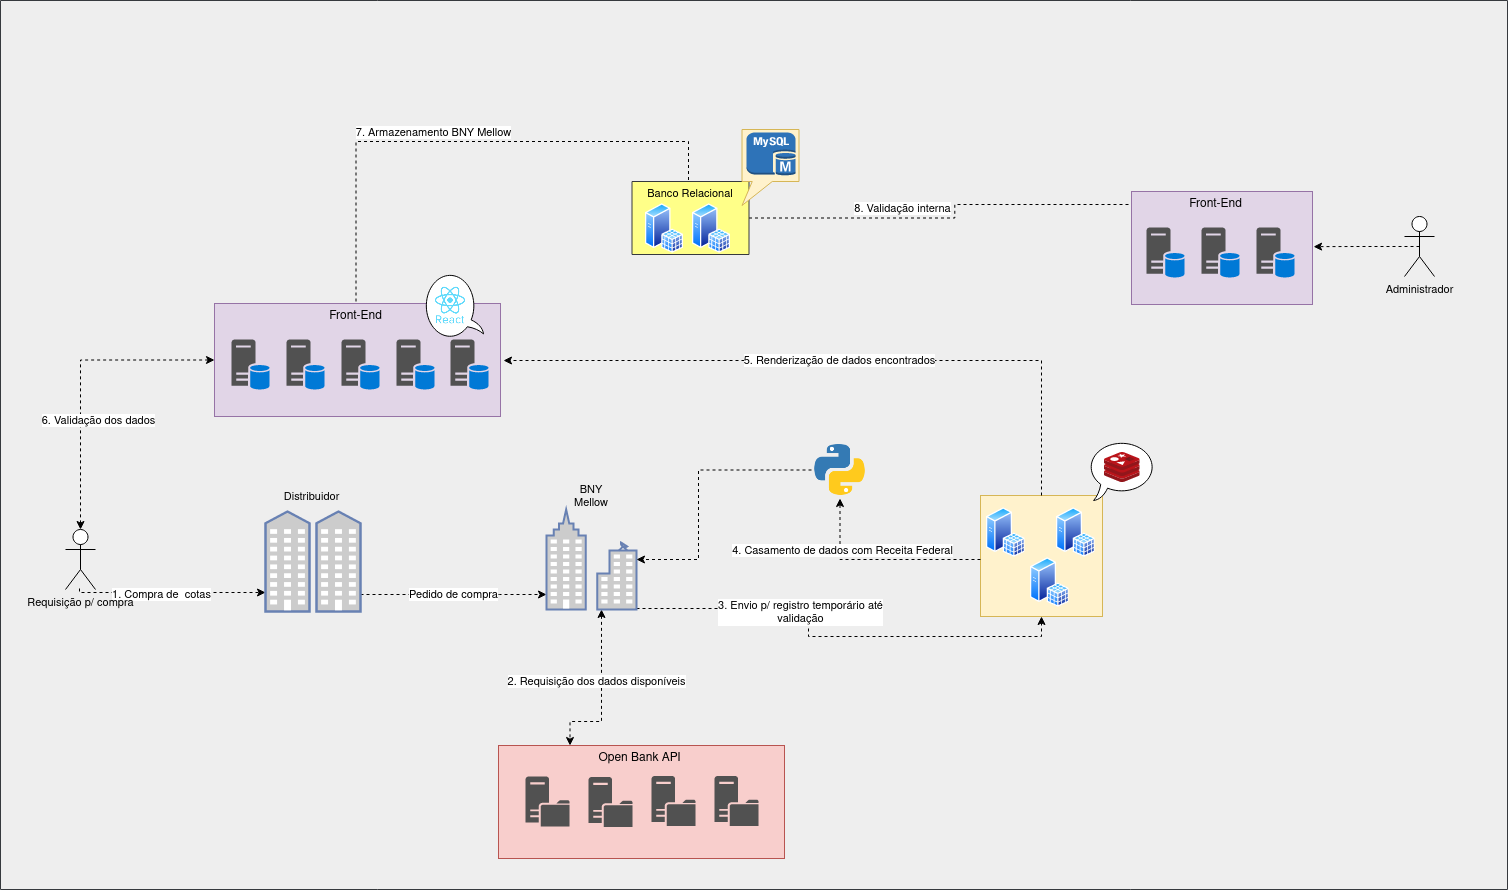

The diagram above was exported from draw.io. Its source (the exported page's mxGraphModel, read from the mxfile embedded in the PNG):
<mxGraphModel dx="2390" dy="1149" grid="0" gridSize="10" guides="1" tooltips="1" connect="1" arrows="1" fold="1" page="0" pageScale="1" pageWidth="850" pageHeight="1100" math="0" shadow="0">
  <root>
    <mxCell id="0" />
    <mxCell id="1" parent="0" />
    <mxCell id="dXZ8Rk8AoRhAj6eYldvV-46" value="" style="verticalLabelPosition=bottom;verticalAlign=top;html=1;shape=mxgraph.basic.rect;fillColor2=none;strokeWidth=1;size=20;indent=5;shadow=0;fontSize=11;fillColor=#eeeeee;strokeColor=#36393d;movable=0;" vertex="1" parent="1">
      <mxGeometry x="-244" y="-108" width="1507" height="889" as="geometry" />
    </mxCell>
    <mxCell id="dXZ8Rk8AoRhAj6eYldvV-10" value="" style="group" vertex="1" connectable="0" parent="1">
      <mxGeometry x="254" y="635" width="286" height="115" as="geometry" />
    </mxCell>
    <mxCell id="dXZ8Rk8AoRhAj6eYldvV-9" value="" style="rounded=0;whiteSpace=wrap;html=1;fillColor=#f8cecc;strokeColor=#b85450;" vertex="1" parent="dXZ8Rk8AoRhAj6eYldvV-10">
      <mxGeometry y="2" width="286" height="113" as="geometry" />
    </mxCell>
    <mxCell id="dXZ8Rk8AoRhAj6eYldvV-3" value="Open Bank API" style="text;html=1;strokeColor=none;fillColor=none;align=center;verticalAlign=middle;whiteSpace=wrap;rounded=0;" vertex="1" parent="dXZ8Rk8AoRhAj6eYldvV-10">
      <mxGeometry x="86" width="111" height="30" as="geometry" />
    </mxCell>
    <mxCell id="dXZ8Rk8AoRhAj6eYldvV-27" value="" style="sketch=0;pointerEvents=1;shadow=0;dashed=0;html=1;strokeColor=none;labelPosition=center;verticalLabelPosition=bottom;verticalAlign=top;align=center;fillColor=#515151;shape=mxgraph.mscae.system_center.distribution_point" vertex="1" parent="dXZ8Rk8AoRhAj6eYldvV-10">
      <mxGeometry x="27" y="33" width="44" height="50" as="geometry" />
    </mxCell>
    <mxCell id="dXZ8Rk8AoRhAj6eYldvV-28" value="" style="sketch=0;pointerEvents=1;shadow=0;dashed=0;html=1;strokeColor=none;labelPosition=center;verticalLabelPosition=bottom;verticalAlign=top;align=center;fillColor=#515151;shape=mxgraph.mscae.system_center.distribution_point" vertex="1" parent="dXZ8Rk8AoRhAj6eYldvV-10">
      <mxGeometry x="90" y="33.5" width="44" height="50" as="geometry" />
    </mxCell>
    <mxCell id="dXZ8Rk8AoRhAj6eYldvV-29" value="" style="sketch=0;pointerEvents=1;shadow=0;dashed=0;html=1;strokeColor=none;labelPosition=center;verticalLabelPosition=bottom;verticalAlign=top;align=center;fillColor=#515151;shape=mxgraph.mscae.system_center.distribution_point" vertex="1" parent="dXZ8Rk8AoRhAj6eYldvV-10">
      <mxGeometry x="153" y="32.5" width="44" height="50" as="geometry" />
    </mxCell>
    <mxCell id="dXZ8Rk8AoRhAj6eYldvV-30" value="" style="sketch=0;pointerEvents=1;shadow=0;dashed=0;html=1;strokeColor=none;labelPosition=center;verticalLabelPosition=bottom;verticalAlign=top;align=center;fillColor=#515151;shape=mxgraph.mscae.system_center.distribution_point" vertex="1" parent="dXZ8Rk8AoRhAj6eYldvV-10">
      <mxGeometry x="216" y="32.5" width="44" height="50" as="geometry" />
    </mxCell>
    <mxCell id="dXZ8Rk8AoRhAj6eYldvV-15" value="" style="group;container=1;" vertex="1" connectable="0" parent="1">
      <mxGeometry x="617" y="215" width="175.5" height="184" as="geometry">
        <mxRectangle x="617" y="215" width="50" height="44" as="alternateBounds" />
      </mxGeometry>
    </mxCell>
    <mxCell id="dXZ8Rk8AoRhAj6eYldvV-92" value="" style="group" vertex="1" connectable="0" parent="dXZ8Rk8AoRhAj6eYldvV-15">
      <mxGeometry x="119" y="117" width="175.5" height="176" as="geometry" />
    </mxCell>
    <mxCell id="dXZ8Rk8AoRhAj6eYldvV-4" value="" style="rounded=0;whiteSpace=wrap;html=1;fillColor=#fff2cc;strokeColor=#d6b656;" vertex="1" parent="dXZ8Rk8AoRhAj6eYldvV-92">
      <mxGeometry y="55" width="122" height="121" as="geometry" />
    </mxCell>
    <mxCell id="dXZ8Rk8AoRhAj6eYldvV-13" value="" style="whiteSpace=wrap;html=1;shape=mxgraph.basic.oval_callout;shadow=0;" vertex="1" parent="dXZ8Rk8AoRhAj6eYldvV-92">
      <mxGeometry x="107.5" width="68" height="60" as="geometry" />
    </mxCell>
    <mxCell id="dXZ8Rk8AoRhAj6eYldvV-1" value="" style="sketch=0;aspect=fixed;html=1;points=[];align=center;image;fontSize=12;image=img/lib/mscae/Cache_Redis_Product.svg;" vertex="1" parent="dXZ8Rk8AoRhAj6eYldvV-92">
      <mxGeometry x="123.5" y="11.759999999999991" width="36" height="30.24" as="geometry" />
    </mxCell>
    <mxCell id="dXZ8Rk8AoRhAj6eYldvV-65" value="" style="aspect=fixed;perimeter=ellipsePerimeter;html=1;align=center;shadow=0;dashed=0;spacingTop=3;image;image=img/lib/active_directory/sql_server.svg;fontSize=11;" vertex="1" parent="dXZ8Rk8AoRhAj6eYldvV-92">
      <mxGeometry x="6" y="67" width="38.5" height="50" as="geometry" />
    </mxCell>
    <mxCell id="dXZ8Rk8AoRhAj6eYldvV-66" value="" style="aspect=fixed;perimeter=ellipsePerimeter;html=1;align=center;shadow=0;dashed=0;spacingTop=3;image;image=img/lib/active_directory/sql_server.svg;fontSize=11;" vertex="1" parent="dXZ8Rk8AoRhAj6eYldvV-92">
      <mxGeometry x="50" y="117" width="38.5" height="50" as="geometry" />
    </mxCell>
    <mxCell id="dXZ8Rk8AoRhAj6eYldvV-67" value="" style="aspect=fixed;perimeter=ellipsePerimeter;html=1;align=center;shadow=0;dashed=0;spacingTop=3;image;image=img/lib/active_directory/sql_server.svg;fontSize=11;" vertex="1" parent="dXZ8Rk8AoRhAj6eYldvV-92">
      <mxGeometry x="76" y="67" width="38.5" height="50" as="geometry" />
    </mxCell>
    <mxCell id="dXZ8Rk8AoRhAj6eYldvV-16" style="rounded=0;orthogonalLoop=1;jettySize=auto;html=1;entryX=0.5;entryY=1;entryDx=0;entryDy=0;edgeStyle=orthogonalEdgeStyle;dashed=1;startArrow=none;startFill=0;" edge="1" parent="1" source="dXZ8Rk8AoRhAj6eYldvV-90" target="dXZ8Rk8AoRhAj6eYldvV-4">
      <mxGeometry relative="1" as="geometry">
        <Array as="points">
          <mxPoint x="564" y="500" />
          <mxPoint x="564" y="528" />
          <mxPoint x="797" y="528" />
        </Array>
      </mxGeometry>
    </mxCell>
    <mxCell id="dXZ8Rk8AoRhAj6eYldvV-19" value="&lt;div&gt;3. Envio p/ registro temporário até &lt;br&gt;&lt;/div&gt;&lt;div&gt;validação&lt;br&gt;&lt;/div&gt;" style="edgeLabel;html=1;align=center;verticalAlign=middle;resizable=0;points=[];" vertex="1" connectable="0" parent="dXZ8Rk8AoRhAj6eYldvV-16">
      <mxGeometry x="-0.4591" y="1" relative="1" as="geometry">
        <mxPoint x="40" y="4" as="offset" />
      </mxGeometry>
    </mxCell>
    <mxCell id="dXZ8Rk8AoRhAj6eYldvV-20" value="" style="group" vertex="1" connectable="0" parent="1">
      <mxGeometry x="-30" y="193" width="286" height="115" as="geometry" />
    </mxCell>
    <mxCell id="dXZ8Rk8AoRhAj6eYldvV-21" value="" style="rounded=0;whiteSpace=wrap;html=1;fillColor=#e1d5e7;strokeColor=#9673a6;" vertex="1" parent="dXZ8Rk8AoRhAj6eYldvV-20">
      <mxGeometry y="2" width="286" height="113" as="geometry" />
    </mxCell>
    <mxCell id="dXZ8Rk8AoRhAj6eYldvV-22" value="Front-End" style="text;html=1;strokeColor=none;fillColor=none;align=center;verticalAlign=middle;whiteSpace=wrap;rounded=0;" vertex="1" parent="dXZ8Rk8AoRhAj6eYldvV-20">
      <mxGeometry x="86" width="111" height="30" as="geometry" />
    </mxCell>
    <mxCell id="dXZ8Rk8AoRhAj6eYldvV-26" value="" style="sketch=0;pointerEvents=1;shadow=0;dashed=0;html=1;strokeColor=none;labelPosition=center;verticalLabelPosition=bottom;verticalAlign=top;align=center;fillColor=#515151;shape=mxgraph.mscae.system_center.primary_site" vertex="1" parent="dXZ8Rk8AoRhAj6eYldvV-20">
      <mxGeometry x="17" y="38" width="38" height="50" as="geometry" />
    </mxCell>
    <mxCell id="dXZ8Rk8AoRhAj6eYldvV-35" value="" style="sketch=0;pointerEvents=1;shadow=0;dashed=0;html=1;strokeColor=none;labelPosition=center;verticalLabelPosition=bottom;verticalAlign=top;align=center;fillColor=#515151;shape=mxgraph.mscae.system_center.primary_site" vertex="1" parent="dXZ8Rk8AoRhAj6eYldvV-20">
      <mxGeometry x="72" y="38" width="38" height="50" as="geometry" />
    </mxCell>
    <mxCell id="dXZ8Rk8AoRhAj6eYldvV-36" value="" style="sketch=0;pointerEvents=1;shadow=0;dashed=0;html=1;strokeColor=none;labelPosition=center;verticalLabelPosition=bottom;verticalAlign=top;align=center;fillColor=#515151;shape=mxgraph.mscae.system_center.primary_site" vertex="1" parent="dXZ8Rk8AoRhAj6eYldvV-20">
      <mxGeometry x="127" y="38" width="38" height="50" as="geometry" />
    </mxCell>
    <mxCell id="dXZ8Rk8AoRhAj6eYldvV-37" value="" style="sketch=0;pointerEvents=1;shadow=0;dashed=0;html=1;strokeColor=none;labelPosition=center;verticalLabelPosition=bottom;verticalAlign=top;align=center;fillColor=#515151;shape=mxgraph.mscae.system_center.primary_site" vertex="1" parent="dXZ8Rk8AoRhAj6eYldvV-20">
      <mxGeometry x="182" y="38" width="38" height="50" as="geometry" />
    </mxCell>
    <mxCell id="dXZ8Rk8AoRhAj6eYldvV-38" value="" style="sketch=0;pointerEvents=1;shadow=0;dashed=0;html=1;strokeColor=none;labelPosition=center;verticalLabelPosition=bottom;verticalAlign=top;align=center;fillColor=#515151;shape=mxgraph.mscae.system_center.primary_site" vertex="1" parent="dXZ8Rk8AoRhAj6eYldvV-20">
      <mxGeometry x="236" y="38" width="38" height="50" as="geometry" />
    </mxCell>
    <mxCell id="dXZ8Rk8AoRhAj6eYldvV-31" style="edgeStyle=orthogonalEdgeStyle;rounded=0;orthogonalLoop=1;jettySize=auto;html=1;entryX=0.5;entryY=1;entryDx=0;entryDy=0;dashed=1;" edge="1" parent="1" source="dXZ8Rk8AoRhAj6eYldvV-4" target="dXZ8Rk8AoRhAj6eYldvV-97">
      <mxGeometry relative="1" as="geometry">
        <Array as="points">
          <mxPoint x="596" y="451" />
        </Array>
      </mxGeometry>
    </mxCell>
    <mxCell id="dXZ8Rk8AoRhAj6eYldvV-64" value="&lt;div&gt;4. Casamento de dados com Receita Federal&lt;/div&gt;" style="edgeLabel;html=1;align=center;verticalAlign=middle;resizable=0;points=[];fontSize=11;" vertex="1" connectable="0" parent="dXZ8Rk8AoRhAj6eYldvV-31">
      <mxGeometry x="-0.4667" y="4" relative="1" as="geometry">
        <mxPoint x="-85" y="-14" as="offset" />
      </mxGeometry>
    </mxCell>
    <mxCell id="dXZ8Rk8AoRhAj6eYldvV-32" value="" style="whiteSpace=wrap;html=1;shape=mxgraph.basic.oval_callout;shadow=0;rotation=-90;" vertex="1" parent="1">
      <mxGeometry x="175" y="167" width="68" height="60" as="geometry" />
    </mxCell>
    <mxCell id="dXZ8Rk8AoRhAj6eYldvV-34" value="" style="shape=image;html=1;verticalAlign=top;verticalLabelPosition=bottom;labelBackgroundColor=#ffffff;imageAspect=0;aspect=fixed;image=https://cdn0.iconfinder.com/data/icons/logos-brands-in-colors/128/react-128.png;shadow=0;fontSize=11;" vertex="1" parent="1">
      <mxGeometry x="187" y="178" width="38" height="38" as="geometry" />
    </mxCell>
    <mxCell id="dXZ8Rk8AoRhAj6eYldvV-53" style="edgeStyle=orthogonalEdgeStyle;rounded=0;orthogonalLoop=1;jettySize=auto;html=1;entryX=0.001;entryY=0.53;entryDx=0;entryDy=0;entryPerimeter=0;dashed=1;fontSize=11;exitX=0.5;exitY=0;exitDx=0;exitDy=0;" edge="1" parent="1" source="dXZ8Rk8AoRhAj6eYldvV-22" target="dXZ8Rk8AoRhAj6eYldvV-48">
      <mxGeometry relative="1" as="geometry">
        <Array as="points">
          <mxPoint x="112" y="33" />
          <mxPoint x="444" y="33" />
          <mxPoint x="444" y="112" />
        </Array>
      </mxGeometry>
    </mxCell>
    <mxCell id="dXZ8Rk8AoRhAj6eYldvV-72" value="7. Armazenamento BNY Mellow" style="edgeLabel;html=1;align=center;verticalAlign=middle;resizable=0;points=[];fontSize=11;" vertex="1" connectable="0" parent="dXZ8Rk8AoRhAj6eYldvV-53">
      <mxGeometry x="-0.2438" y="-3" relative="1" as="geometry">
        <mxPoint y="-13" as="offset" />
      </mxGeometry>
    </mxCell>
    <mxCell id="dXZ8Rk8AoRhAj6eYldvV-85" style="edgeStyle=orthogonalEdgeStyle;rounded=0;orthogonalLoop=1;jettySize=auto;html=1;dashed=1;fontSize=11;" edge="1" parent="1" source="dXZ8Rk8AoRhAj6eYldvV-48" target="dXZ8Rk8AoRhAj6eYldvV-77">
      <mxGeometry relative="1" as="geometry" />
    </mxCell>
    <mxCell id="dXZ8Rk8AoRhAj6eYldvV-86" value="8. Validação interna" style="edgeLabel;html=1;align=center;verticalAlign=middle;resizable=0;points=[];fontSize=11;" vertex="1" connectable="0" parent="dXZ8Rk8AoRhAj6eYldvV-85">
      <mxGeometry x="-0.3903" relative="1" as="geometry">
        <mxPoint x="23" y="-10" as="offset" />
      </mxGeometry>
    </mxCell>
    <mxCell id="dXZ8Rk8AoRhAj6eYldvV-60" style="edgeStyle=orthogonalEdgeStyle;rounded=0;orthogonalLoop=1;jettySize=auto;html=1;dashed=1;fontSize=11;" edge="1" parent="1" target="dXZ8Rk8AoRhAj6eYldvV-88">
      <mxGeometry relative="1" as="geometry">
        <mxPoint x="-165" y="480" as="sourcePoint" />
        <mxPoint x="23" y="502" as="targetPoint" />
        <Array as="points">
          <mxPoint x="-165" y="484" />
        </Array>
      </mxGeometry>
    </mxCell>
    <mxCell id="dXZ8Rk8AoRhAj6eYldvV-61" value="1. Compra de&amp;nbsp; cotas" style="edgeLabel;html=1;align=center;verticalAlign=middle;resizable=0;points=[];fontSize=11;" vertex="1" connectable="0" parent="dXZ8Rk8AoRhAj6eYldvV-60">
      <mxGeometry x="-0.1081" y="-3" relative="1" as="geometry">
        <mxPoint y="-2" as="offset" />
      </mxGeometry>
    </mxCell>
    <mxCell id="dXZ8Rk8AoRhAj6eYldvV-52" value="&lt;div&gt;Requisição p/ compra&lt;/div&gt;" style="shape=umlActor;verticalLabelPosition=bottom;verticalAlign=top;html=1;outlineConnect=0;shadow=0;fontSize=11;" vertex="1" parent="1">
      <mxGeometry x="-179" y="421" width="30" height="60" as="geometry" />
    </mxCell>
    <mxCell id="dXZ8Rk8AoRhAj6eYldvV-62" style="edgeStyle=orthogonalEdgeStyle;rounded=0;orthogonalLoop=1;jettySize=auto;html=1;entryX=0.25;entryY=0;entryDx=0;entryDy=0;dashed=1;fontSize=11;startArrow=classic;startFill=1;" edge="1" parent="1" source="dXZ8Rk8AoRhAj6eYldvV-90" target="dXZ8Rk8AoRhAj6eYldvV-9">
      <mxGeometry relative="1" as="geometry">
        <Array as="points">
          <mxPoint x="357" y="613" />
          <mxPoint x="326" y="613" />
        </Array>
      </mxGeometry>
    </mxCell>
    <mxCell id="dXZ8Rk8AoRhAj6eYldvV-63" value="2. Requisição dos dados disponíveis" style="edgeLabel;html=1;align=center;verticalAlign=middle;resizable=0;points=[];fontSize=11;spacingRight=0;rotation=0;" vertex="1" connectable="0" parent="dXZ8Rk8AoRhAj6eYldvV-62">
      <mxGeometry x="-0.1101" y="-2" relative="1" as="geometry">
        <mxPoint x="-4" y="-4" as="offset" />
      </mxGeometry>
    </mxCell>
    <mxCell id="dXZ8Rk8AoRhAj6eYldvV-87" style="edgeStyle=orthogonalEdgeStyle;rounded=0;orthogonalLoop=1;jettySize=auto;html=1;exitX=0.5;exitY=0.5;exitDx=0;exitDy=0;exitPerimeter=0;entryX=1.006;entryY=0.373;entryDx=0;entryDy=0;entryPerimeter=0;dashed=1;fontSize=11;" edge="1" parent="1" source="dXZ8Rk8AoRhAj6eYldvV-73">
      <mxGeometry relative="1" as="geometry">
        <mxPoint x="1069.0860000000002" y="138.1489999999999" as="targetPoint" />
      </mxGeometry>
    </mxCell>
    <mxCell id="dXZ8Rk8AoRhAj6eYldvV-73" value="&lt;div&gt;Administrador&lt;/div&gt;" style="shape=umlActor;verticalLabelPosition=bottom;verticalAlign=top;html=1;outlineConnect=0;shadow=0;fontSize=11;gradientColor=none;" vertex="1" parent="1">
      <mxGeometry x="1160" y="108" width="30" height="60" as="geometry" />
    </mxCell>
    <mxCell id="dXZ8Rk8AoRhAj6eYldvV-76" value="" style="rounded=0;whiteSpace=wrap;html=1;fillColor=#e1d5e7;strokeColor=#9673a6;" vertex="1" parent="1">
      <mxGeometry x="887" y="83" width="181" height="113" as="geometry" />
    </mxCell>
    <mxCell id="dXZ8Rk8AoRhAj6eYldvV-77" value="Front-End" style="text;html=1;strokeColor=none;fillColor=none;align=center;verticalAlign=middle;whiteSpace=wrap;rounded=0;" vertex="1" parent="1">
      <mxGeometry x="916" y="81" width="111" height="30" as="geometry" />
    </mxCell>
    <mxCell id="dXZ8Rk8AoRhAj6eYldvV-79" value="" style="sketch=0;pointerEvents=1;shadow=0;dashed=0;html=1;strokeColor=none;labelPosition=center;verticalLabelPosition=bottom;verticalAlign=top;align=center;fillColor=#515151;shape=mxgraph.mscae.system_center.primary_site" vertex="1" parent="1">
      <mxGeometry x="902" y="119" width="38" height="50" as="geometry" />
    </mxCell>
    <mxCell id="dXZ8Rk8AoRhAj6eYldvV-80" value="" style="sketch=0;pointerEvents=1;shadow=0;dashed=0;html=1;strokeColor=none;labelPosition=center;verticalLabelPosition=bottom;verticalAlign=top;align=center;fillColor=#515151;shape=mxgraph.mscae.system_center.primary_site" vertex="1" parent="1">
      <mxGeometry x="957" y="119" width="38" height="50" as="geometry" />
    </mxCell>
    <mxCell id="dXZ8Rk8AoRhAj6eYldvV-81" value="" style="sketch=0;pointerEvents=1;shadow=0;dashed=0;html=1;strokeColor=none;labelPosition=center;verticalLabelPosition=bottom;verticalAlign=top;align=center;fillColor=#515151;shape=mxgraph.mscae.system_center.primary_site" vertex="1" parent="1">
      <mxGeometry x="1012" y="119" width="38" height="50" as="geometry" />
    </mxCell>
    <mxCell id="dXZ8Rk8AoRhAj6eYldvV-91" value="Pedido de compra" style="edgeStyle=orthogonalEdgeStyle;rounded=0;orthogonalLoop=1;jettySize=auto;html=1;dashed=1;fontSize=11;" edge="1" parent="1" source="dXZ8Rk8AoRhAj6eYldvV-88" target="dXZ8Rk8AoRhAj6eYldvV-90">
      <mxGeometry relative="1" as="geometry">
        <Array as="points">
          <mxPoint x="255" y="486" />
          <mxPoint x="255" y="486" />
        </Array>
      </mxGeometry>
    </mxCell>
    <mxCell id="dXZ8Rk8AoRhAj6eYldvV-103" style="edgeStyle=orthogonalEdgeStyle;rounded=0;orthogonalLoop=1;jettySize=auto;html=1;entryX=0.5;entryY=0;entryDx=0;entryDy=0;entryPerimeter=0;dashed=1;fontSize=11;startArrow=classic;startFill=1;exitX=0;exitY=0.5;exitDx=0;exitDy=0;" edge="1" parent="1" source="dXZ8Rk8AoRhAj6eYldvV-21" target="dXZ8Rk8AoRhAj6eYldvV-52">
      <mxGeometry relative="1" as="geometry" />
    </mxCell>
    <mxCell id="dXZ8Rk8AoRhAj6eYldvV-104" value="6. Validação dos dados" style="edgeLabel;html=1;align=center;verticalAlign=middle;resizable=0;points=[];fontSize=11;" vertex="1" connectable="0" parent="dXZ8Rk8AoRhAj6eYldvV-103">
      <mxGeometry x="0.2959" y="2" relative="1" as="geometry">
        <mxPoint x="15" y="-3" as="offset" />
      </mxGeometry>
    </mxCell>
    <mxCell id="dXZ8Rk8AoRhAj6eYldvV-88" value="" style="fontColor=#0066CC;verticalAlign=top;verticalLabelPosition=bottom;labelPosition=center;align=center;html=1;outlineConnect=0;fillColor=#CCCCCC;strokeColor=#6881B3;gradientColor=none;gradientDirection=north;strokeWidth=2;shape=mxgraph.networks.community;shadow=0;fontSize=11;" vertex="1" parent="1">
      <mxGeometry x="21" y="403" width="95" height="100" as="geometry" />
    </mxCell>
    <mxCell id="dXZ8Rk8AoRhAj6eYldvV-89" value="&amp;nbsp;Distribuidor" style="text;html=1;strokeColor=none;fillColor=none;align=center;verticalAlign=middle;whiteSpace=wrap;rounded=0;shadow=0;fontSize=11;" vertex="1" parent="1">
      <mxGeometry x="36" y="373" width="60" height="30" as="geometry" />
    </mxCell>
    <mxCell id="dXZ8Rk8AoRhAj6eYldvV-90" value="" style="fontColor=#0066CC;verticalAlign=top;verticalLabelPosition=bottom;labelPosition=center;align=center;html=1;outlineConnect=0;fillColor=#CCCCCC;strokeColor=#6881B3;gradientColor=none;gradientDirection=north;strokeWidth=2;shape=mxgraph.networks.business_center;shadow=0;fontSize=11;" vertex="1" parent="1">
      <mxGeometry x="302" y="401" width="90" height="100" as="geometry" />
    </mxCell>
    <mxCell id="dXZ8Rk8AoRhAj6eYldvV-99" value="5. Renderização de dados encontrados" style="edgeStyle=orthogonalEdgeStyle;rounded=0;orthogonalLoop=1;jettySize=auto;html=1;dashed=1;fontSize=11;startArrow=none;startFill=0;exitX=0.5;exitY=0;exitDx=0;exitDy=0;" edge="1" parent="1" source="dXZ8Rk8AoRhAj6eYldvV-4">
      <mxGeometry relative="1" as="geometry">
        <mxPoint x="259" y="252" as="targetPoint" />
        <Array as="points">
          <mxPoint x="797" y="252" />
        </Array>
      </mxGeometry>
    </mxCell>
    <mxCell id="dXZ8Rk8AoRhAj6eYldvV-93" value="BNY Mellow" style="text;html=1;strokeColor=none;fillColor=none;align=center;verticalAlign=middle;whiteSpace=wrap;rounded=0;shadow=0;fontSize=11;" vertex="1" parent="1">
      <mxGeometry x="317" y="373" width="60" height="30" as="geometry" />
    </mxCell>
    <mxCell id="dXZ8Rk8AoRhAj6eYldvV-98" style="edgeStyle=orthogonalEdgeStyle;rounded=0;orthogonalLoop=1;jettySize=auto;html=1;entryX=1;entryY=0.5;entryDx=0;entryDy=0;entryPerimeter=0;dashed=1;fontSize=11;startArrow=none;startFill=0;" edge="1" parent="1" source="dXZ8Rk8AoRhAj6eYldvV-97" target="dXZ8Rk8AoRhAj6eYldvV-90">
      <mxGeometry relative="1" as="geometry">
        <Array as="points">
          <mxPoint x="454" y="362" />
          <mxPoint x="454" y="451" />
        </Array>
      </mxGeometry>
    </mxCell>
    <mxCell id="dXZ8Rk8AoRhAj6eYldvV-97" value="" style="shape=image;html=1;verticalAlign=top;verticalLabelPosition=bottom;labelBackgroundColor=#ffffff;imageAspect=0;aspect=fixed;image=https://cdn4.iconfinder.com/data/icons/logos-and-brands/512/267_Python_logo-128.png;shadow=0;fontSize=11;gradientColor=none;" vertex="1" parent="1">
      <mxGeometry x="567" y="333" width="57" height="57" as="geometry" />
    </mxCell>
    <mxCell id="dXZ8Rk8AoRhAj6eYldvV-105" value="" style="group" vertex="1" connectable="0" parent="1">
      <mxGeometry x="377" y="21" width="177.5" height="125" as="geometry" />
    </mxCell>
    <mxCell id="dXZ8Rk8AoRhAj6eYldvV-48" value="" style="verticalLabelPosition=bottom;verticalAlign=top;html=1;shape=mxgraph.basic.rect;fillColor2=none;strokeWidth=1;size=20;indent=5;shadow=0;fontSize=11;fillColor=#ffff88;strokeColor=#36393d;" vertex="1" parent="dXZ8Rk8AoRhAj6eYldvV-105">
      <mxGeometry x="10.5" y="52" width="117" height="73" as="geometry" />
    </mxCell>
    <mxCell id="dXZ8Rk8AoRhAj6eYldvV-49" value="" style="aspect=fixed;perimeter=ellipsePerimeter;html=1;align=center;shadow=0;dashed=0;spacingTop=3;image;image=img/lib/active_directory/sql_server.svg;fontSize=11;" vertex="1" parent="dXZ8Rk8AoRhAj6eYldvV-105">
      <mxGeometry x="23.5" y="74" width="38.5" height="50" as="geometry" />
    </mxCell>
    <mxCell id="dXZ8Rk8AoRhAj6eYldvV-50" value="" style="aspect=fixed;perimeter=ellipsePerimeter;html=1;align=center;shadow=0;dashed=0;spacingTop=3;image;image=img/lib/active_directory/sql_server.svg;fontSize=11;" vertex="1" parent="dXZ8Rk8AoRhAj6eYldvV-105">
      <mxGeometry x="70.5" y="74" width="38.5" height="50" as="geometry" />
    </mxCell>
    <mxCell id="dXZ8Rk8AoRhAj6eYldvV-58" value="" style="shape=callout;whiteSpace=wrap;html=1;perimeter=calloutPerimeter;shadow=0;fontSize=11;size=24;position=0.18;position2=0;fillColor=#fff2cc;strokeColor=#d6b656;" vertex="1" parent="dXZ8Rk8AoRhAj6eYldvV-105">
      <mxGeometry x="120.5" width="57" height="76" as="geometry" />
    </mxCell>
    <mxCell id="dXZ8Rk8AoRhAj6eYldvV-57" value="" style="outlineConnect=0;dashed=0;verticalLabelPosition=bottom;verticalAlign=top;align=center;html=1;shape=mxgraph.aws3.mysql_db_instance;fillColor=#2E73B8;gradientColor=none;shadow=0;fontFamily=Helvetica;fontSize=11;fontColor=#000000;strokeColor=#000000;" vertex="1" parent="dXZ8Rk8AoRhAj6eYldvV-105">
      <mxGeometry x="125" y="3" width="49" height="43" as="geometry" />
    </mxCell>
    <mxCell id="dXZ8Rk8AoRhAj6eYldvV-59" value="&lt;div&gt;Banco Relacional&lt;/div&gt;" style="text;html=1;strokeColor=none;fillColor=none;align=center;verticalAlign=middle;whiteSpace=wrap;rounded=0;shadow=0;fontSize=11;" vertex="1" parent="dXZ8Rk8AoRhAj6eYldvV-105">
      <mxGeometry y="56" width="138" height="15" as="geometry" />
    </mxCell>
  </root>
</mxGraphModel>